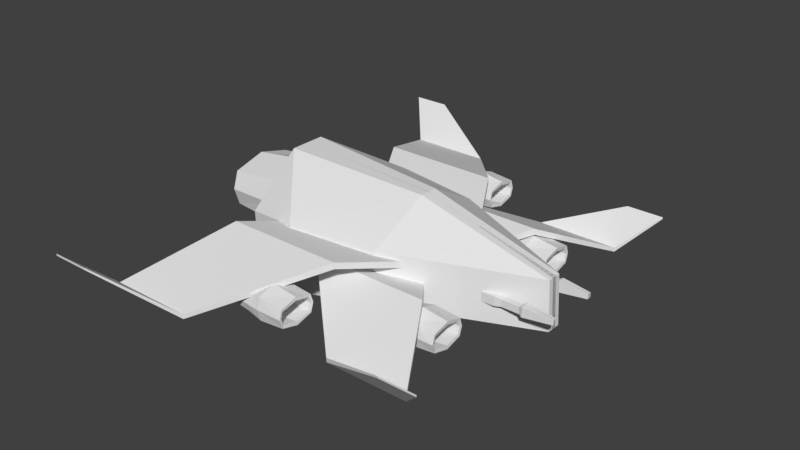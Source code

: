 # Source: ship.3.blend  (saved by Blender 2.79.0; exported with 4.5.12 LTS)
import bpy
from mathutils import Matrix  # noqa: F401  (used for matrix-valued properties, if any)

bpy.ops.wm.read_factory_settings(use_empty=True)
scene = bpy.context.scene
scene.name = 'Scene'

# ---- collections
col_collection_3 = bpy.data.collections.new('Collection 3'); scene.collection.children.link(col_collection_3)

# ---- world
world_world = bpy.data.worlds.new('World'); scene.world = world_world
world_world.color = (0.05088, 0.05088, 0.05088)
world_world.use_sun_shadow = False
world_world.sun_shadow_jitter_overblur = 0.0
world_world.cycles.sampling_method = 'MANUAL'

# ---- meshes
me_cube_019 = bpy.data.meshes.new('Cube.019')
me_cube_019.from_pydata([(-2.236, 1.584, -0.7062), (-2.236, 1.584, -0.01426), (0.09956, 1.584, -0.7062), (0.09956, 1.584, -0.01426), (-2.117, 0.0, -0.6274), (-2.117, 0.0, 0.6274), (2.272, -0.054, -0.8205), (2.272, -0.054, -0.1632), (-2.117, 0.4269, 0.6274), (2.272, 0.1696, -0.8205), (-2.117, 0.4269, -0.6274), (2.272, 0.1696, -0.1632), (-1.299, 1.876, -0.8341), (-1.299, 1.876, 0.06751), (0.1932, 0.00276, 0.4287), (0.1932, -0.2363, -0.8975), (0.1932, 0.2149, -0.8975), (0.1932, 0.2149, 0.4287)], [], [(10, 8, 1, 0), (12, 13, 3, 2), (17, 8, 5, 14), (16, 9, 6, 15), (9, 11, 7, 6), (2, 3, 11, 9), (12, 2, 9, 16), (13, 1, 8, 17), (4, 5, 8, 10), (3, 13, 17, 11), (0, 12, 16, 10), (10, 16, 15, 4), (11, 17, 14, 7), (0, 1, 13, 12)])
_uv = me_cube_019.uv_layers.new(name='UVMap')
_uv.uv.foreach_set('vector', [1.323, 0.0838, 0.9842, 0.1058, 1.142, -0.3164, 1.329, -0.3286, 0.9842, 1.018, 0.7406, 1.018, 0.7627, 0.5119, 0.9497, 0.5119, 0.09492, 0.5513, 0.1013, -0.2728, 0.2143, -0.2562, 0.2143, 0.5688, 0.6194, 0.4127, 0.5732, -0.3204, 0.6333, -0.3286, 0.7406, 0.3963, 1.045, 0.2567, 1.045, 0.4896, 0.9842, 0.4896, 0.9842, 0.2567, 0.9497, 0.5119, 0.7627, 0.5119, 0.803, -0.3286, 0.9806, -0.3286, 0.2143, 0.9998, 0.2534, 0.4979, 0.5732, -0.3204, 0.6194, 0.4127, -0.3286, -0.0172, -0.2338, -0.3286, 0.1013, -0.2728, 0.09492, 0.5513, 1.329, 0.2347, 0.9899, 0.2567, 0.9842, 0.1058, 1.323, 0.0838, -0.2871, 0.4863, -0.3286, -0.0172, 0.09492, 0.5513, 0.03024, 1.307, 0.3186, 1.32, 0.2143, 0.9998, 0.6194, 0.4127, 0.6259, 1.238, 0.6259, 1.238, 0.6194, 0.4127, 0.7406, 0.3963, 0.7406, 1.222, 0.03024, 1.307, 0.09492, 0.5513, 0.2143, 0.5688, 0.08943, 1.315, 0.9497, 1.329, 0.7627, 1.329, 0.7406, 1.018, 0.9842, 1.018])
me_cube_019.use_remesh_preserve_volume = False
me_cube_019.use_remesh_preserve_attributes = False
me_cube_019.use_mirror_vertex_groups = False
me_cube_019.update()
me_cube_018 = bpy.data.meshes.new('Cube.018')
me_cube_018.from_pydata([(-1.847, 1.429, 0.3314), (-1.847, 1.429, 0.4645), (0.4472, 1.429, 0.3314), (0.4472, 1.429, 0.4645), (-0.938, 0.3417, -0.0259), (-0.938, 0.3417, 0.1072), (1.356, 0.3417, -0.0259), (1.356, 0.3417, 0.1072), (-2.69, 2.717, -0.2912), (-2.69, 2.717, -0.3842), (-1.087, 2.717, -0.3842), (-1.087, 2.717, -0.2912), (-3.315, 3.197, 0.3997), (-3.315, 3.197, 0.358), (-2.596, 3.197, 0.358), (-2.596, 3.197, 0.3997), (1.847, 1.078, -0.1054), (1.847, 1.078, 0.02766), (-0.4472, 1.078, -0.1054), (-0.4472, 1.078, 0.02766), (0.938, 0.2577, -0.4627), (0.938, 0.2577, -0.3296), (-1.356, 0.2577, -0.4627), (-1.356, 0.2577, -0.3296), (2.69, 2.049, -0.728), (2.69, 2.049, -0.821), (1.087, 2.049, -0.821), (1.087, 2.049, -0.728), (3.315, 2.411, -0.03704), (3.315, 2.411, -0.07878), (2.596, 2.411, -0.07878), (2.596, 2.411, -0.03704), (-1.847, -1.429, 0.3314), (-1.847, -1.429, 0.4645), (0.4472, -1.429, 0.3314), (0.4472, -1.429, 0.4645), (-0.938, -0.3417, -0.0259), (-0.938, -0.3417, 0.1072), (1.356, -0.3417, -0.0259), (1.356, -0.3417, 0.1072), (-2.69, -2.717, -0.2912), (-2.69, -2.717, -0.3842), (-1.087, -2.717, -0.3842), (-1.087, -2.717, -0.2912), (-3.315, -3.197, 0.3997), (-3.315, -3.197, 0.358), (-2.596, -3.197, 0.358), (-2.596, -3.197, 0.3997), (1.847, -1.078, -0.1054), (1.847, -1.078, 0.02766), (-0.4472, -1.078, -0.1054), (-0.4472, -1.078, 0.02766), (0.938, -0.2577, -0.4627), (0.938, -0.2577, -0.3296), (-1.356, -0.2577, -0.4627), (-1.356, -0.2577, -0.3296), (2.69, -2.049, -0.728), (2.69, -2.049, -0.821), (1.087, -2.049, -0.821), (1.087, -2.049, -0.728), (3.315, -2.411, -0.03704), (3.315, -2.411, -0.07878), (2.596, -2.411, -0.07878), (2.596, -2.411, -0.03704)], [], [(4, 5, 1, 0), (1, 3, 11, 8), (3, 1, 5, 7), (0, 2, 6, 4), (2, 3, 7, 6), (8, 11, 15, 12), (0, 1, 8, 9), (3, 2, 10, 11), (2, 0, 9, 10), (13, 12, 15, 14), (9, 8, 12, 13), (11, 10, 14, 15), (10, 9, 13, 14), (20, 16, 17, 21), (17, 24, 27, 19), (19, 23, 21, 17), (16, 20, 22, 18), (18, 22, 23, 19), (24, 28, 31, 27), (16, 25, 24, 17), (19, 27, 26, 18), (18, 26, 25, 16), (29, 30, 31, 28), (25, 29, 28, 24), (27, 31, 30, 26), (26, 30, 29, 25), (36, 32, 33, 37), (33, 40, 43, 35), (35, 39, 37, 33), (32, 36, 38, 34), (34, 38, 39, 35), (40, 44, 47, 43), (32, 41, 40, 33), (35, 43, 42, 34), (34, 42, 41, 32), (45, 46, 47, 44), (41, 45, 44, 40), (43, 47, 46, 42), (42, 46, 45, 41), (52, 53, 49, 48), (49, 51, 59, 56), (51, 49, 53, 55), (48, 50, 54, 52), (50, 51, 55, 54), (56, 59, 63, 60), (48, 49, 56, 57), (51, 50, 58, 59), (50, 48, 57, 58), (61, 60, 63, 62), (57, 56, 60, 61), (59, 58, 62, 63), (58, 57, 61, 62)])
_uv = me_cube_018.uv_layers.new(name='UVMap')
_uv.uv.foreach_set('vector', [0.09945, 0.3611, 0.1378, 0.374, 0.3583, 0.8236, 0.32, 0.8107, 0.611, 0.4155, 0.611, -0.4887, 1.16, 0.1159, 1.16, 0.7481, 0.611, -0.03909, 0.3583, 0.8236, 0.1378, 0.374, 0.3905, -0.4887, -0.4887, 0.1495, 0.08312, 0.8144, 0.09945, 1.285, -0.4723, 0.6204, 1.277, -0.1109, 1.23, -0.1069, 1.442, -0.4846, 1.489, -0.4887, 0.3054, 1.154, 0.4821, 0.5512, 0.611, 1.218, 0.5318, 1.489, 0.32, 0.8107, 0.3583, 0.8236, 0.3054, 1.154, 0.2786, 1.145, 1.23, -0.1069, 1.277, -0.1109, 1.441, 0.4814, 1.408, 0.4842, 0.08312, 0.8144, -0.4887, 0.1495, -0.3003, -0.4887, 0.09945, -0.02375, 1.196, 1.384, 1.182, 1.385, 1.16, 1.103, 1.175, 1.101, 0.2786, 1.145, 0.3054, 1.154, 0.5318, 1.489, 0.5197, 1.485, 1.408, 0.4842, 1.441, 0.4814, 1.175, 1.101, 1.16, 1.103, 1.441, 0.4814, 1.489, 1.111, 1.196, 1.384, 1.175, 1.101, 0.09945, 0.3611, 0.32, 0.8107, 0.3583, 0.8236, 0.1378, 0.374, 0.611, 0.4155, 1.16, 0.7481, 1.16, 0.1159, 0.611, -0.4887, 0.611, -0.03909, 0.3905, -0.4887, 0.1378, 0.374, 0.3583, 0.8236, -0.4887, 0.1495, -0.4723, 0.6204, 0.09945, 1.285, 0.08312, 0.8144, 1.277, -0.1109, 1.489, -0.4887, 1.442, -0.4846, 1.23, -0.1069, 0.3054, 1.154, 0.5318, 1.489, 0.611, 1.218, 0.4821, 0.5512, 0.32, 0.8107, 0.2786, 1.145, 0.3054, 1.154, 0.3583, 0.8236, 1.23, -0.1069, 1.408, 0.4842, 1.441, 0.4814, 1.277, -0.1109, 0.08312, 0.8144, 0.09945, -0.02375, -0.3003, -0.4887, -0.4887, 0.1495, 1.196, 1.384, 1.175, 1.101, 1.16, 1.103, 1.182, 1.385, 0.2786, 1.145, 0.5197, 1.485, 0.5318, 1.489, 0.3054, 1.154, 1.408, 0.4842, 1.16, 1.103, 1.175, 1.101, 1.441, 0.4814, 1.441, 0.4814, 1.175, 1.101, 1.196, 1.384, 1.489, 1.111, 0.09945, 0.3611, 0.32, 0.8107, 0.3583, 0.8236, 0.1378, 0.374, 0.611, 0.4155, 1.16, 0.7481, 1.16, 0.1159, 0.611, -0.4887, 0.611, -0.03909, 0.3905, -0.4887, 0.1378, 0.374, 0.3583, 0.8236, -0.4887, 0.1495, -0.4723, 0.6204, 0.09945, 1.285, 0.08312, 0.8144, 1.277, -0.1109, 1.489, -0.4887, 1.442, -0.4846, 1.23, -0.1069, 0.3054, 1.154, 0.5318, 1.489, 0.611, 1.218, 0.4821, 0.5512, 0.32, 0.8107, 0.2786, 1.145, 0.3054, 1.154, 0.3583, 0.8236, 1.23, -0.1069, 1.408, 0.4842, 1.441, 0.4814, 1.277, -0.1109, 0.08312, 0.8144, 0.09945, -0.02375, -0.3003, -0.4887, -0.4887, 0.1495, 1.196, 1.384, 1.175, 1.101, 1.16, 1.103, 1.182, 1.385, 0.2786, 1.145, 0.5197, 1.485, 0.5318, 1.489, 0.3054, 1.154, 1.408, 0.4842, 1.16, 1.103, 1.175, 1.101, 1.441, 0.4814, 1.441, 0.4814, 1.175, 1.101, 1.196, 1.384, 1.489, 1.111, 0.09945, 0.3611, 0.1378, 0.374, 0.3583, 0.8236, 0.32, 0.8107, 0.611, 0.4155, 0.611, -0.4887, 1.16, 0.1159, 1.16, 0.7481, 0.611, -0.03909, 0.3583, 0.8236, 0.1378, 0.374, 0.3905, -0.4887, -0.4887, 0.1495, 0.08312, 0.8144, 0.09945, 1.285, -0.4723, 0.6204, 1.277, -0.1109, 1.23, -0.1069, 1.442, -0.4846, 1.489, -0.4887, 0.3054, 1.154, 0.4821, 0.5512, 0.611, 1.218, 0.5318, 1.489, 0.32, 0.8107, 0.3583, 0.8236, 0.3054, 1.154, 0.2786, 1.145, 1.23, -0.1069, 1.277, -0.1109, 1.441, 0.4814, 1.408, 0.4842, 0.08312, 0.8144, -0.4887, 0.1495, -0.3003, -0.4887, 0.09945, -0.02375, 1.196, 1.384, 1.182, 1.385, 1.16, 1.103, 1.175, 1.101, 0.2786, 1.145, 0.3054, 1.154, 0.5318, 1.489, 0.5197, 1.485, 1.408, 0.4842, 1.441, 0.4814, 1.175, 1.101, 1.16, 1.103, 1.441, 0.4814, 1.489, 1.111, 1.196, 1.384, 1.175, 1.101])
me_cube_018.use_remesh_preserve_volume = False
me_cube_018.use_remesh_preserve_attributes = False
me_cube_018.use_mirror_vertex_groups = False
me_cube_018.update()
me_cube_017 = bpy.data.meshes.new('Cube.017')
me_cube_017.from_pydata([(-3.09, 8.3, 1.417), (-3.09, 8.3, 2.672), (1.145, 7.569, 1.733), (1.145, 7.569, 2.357), (1.145, 6.928, 1.733), (1.145, 6.928, 2.357), (0.1426, 8.3, 1.417), (-0.8242, 8.3, 1.43), (-1.432, 8.3, 1.43), (-2.398, 8.3, 1.417), (-2.398, 8.3, 2.672), (-1.432, 8.3, 2.659), (-0.8242, 8.3, 2.659), (0.1426, 8.3, 2.672), (0.03036, 7.941, 1.583), (-0.5922, 7.941, 1.583), (-0.5922, 7.941, 2.506), (0.03036, 7.941, 2.506), (-0.5922, 6.994, 2.506), (0.03036, 6.994, 2.506), (0.03036, 6.994, 1.583), (-0.5922, 6.994, 1.583), (-1.68, 7.843, 1.607), (-2.27, 7.843, 1.607), (-2.27, 7.843, 2.482), (-1.68, 7.843, 2.482), (-2.27, 6.944, 2.482), (-1.68, 6.944, 2.482), (-1.68, 6.944, 1.607), (-2.27, 6.944, 1.607), (-3.09, 5.723, 1.417), (-3.09, 5.723, 2.672), (1.145, 6.454, 1.733), (1.145, 6.454, 2.357), (-3.09, 7.011, 1.417), (-3.09, 7.011, 2.672), (1.145, 7.095, 1.733), (1.145, 7.095, 2.357), (0.1426, 5.723, 1.417), (-0.8242, 5.723, 1.43), (-1.432, 5.723, 1.43), (-2.398, 5.723, 1.417), (-2.398, 5.723, 2.672), (-1.432, 5.723, 2.659), (-0.8242, 5.723, 2.659), (0.1426, 5.723, 2.672), (-2.398, 7.011, 2.672), (-1.432, 7.011, 2.659), (-0.8242, 7.011, 2.659), (0.1426, 7.011, 2.672), (0.1426, 7.011, 1.417), (-0.8242, 7.011, 1.43), (-1.432, 7.011, 1.43), (-2.398, 7.011, 1.417), (0.03036, 6.082, 1.583), (-0.5922, 6.082, 1.583), (-0.5922, 6.082, 2.506), (0.03036, 6.082, 2.506), (-0.5922, 7.028, 2.506), (0.03036, 7.028, 2.506), (0.03036, 7.028, 1.583), (-0.5922, 7.028, 1.583), (-1.68, 6.18, 1.607), (-2.27, 6.18, 1.607), (-2.27, 6.18, 2.482), (-1.68, 6.18, 2.482), (-2.27, 7.079, 2.482), (-1.68, 7.079, 2.482), (-1.68, 7.079, 1.607), (-2.27, 7.079, 1.607)], [], [(34, 35, 1, 0), (6, 13, 3, 2), (10, 1, 35, 46), (6, 2, 4, 50), (2, 3, 5, 4), (0, 9, 53, 34), (47, 11, 25, 27), (8, 7, 51, 52), (3, 13, 49, 5), (12, 11, 47, 48), (9, 10, 24, 23), (0, 1, 10, 9), (8, 11, 12, 7), (7, 12, 16, 15), (15, 14, 20, 21), (17, 16, 18, 19), (15, 16, 17, 14), (49, 13, 17, 19), (51, 7, 15, 21), (13, 6, 14, 17), (12, 48, 18, 16), (6, 50, 20, 14), (23, 22, 28, 29), (25, 24, 26, 27), (23, 24, 25, 22), (53, 9, 23, 29), (11, 8, 22, 25), (10, 46, 26, 24), (8, 52, 28, 22), (34, 30, 31, 35), (38, 32, 33, 45), (42, 46, 35, 31), (38, 50, 36, 32), (32, 36, 37, 33), (30, 34, 53, 41), (47, 67, 65, 43), (40, 52, 51, 39), (33, 37, 49, 45), (44, 48, 47, 43), (41, 63, 64, 42), (30, 41, 42, 31), (40, 39, 44, 43), (39, 55, 56, 44), (55, 61, 60, 54), (57, 59, 58, 56), (55, 54, 57, 56), (49, 59, 57, 45), (51, 61, 55, 39), (45, 57, 54, 38), (44, 56, 58, 48), (38, 54, 60, 50), (63, 69, 68, 62), (65, 67, 66, 64), (63, 62, 65, 64), (53, 69, 63, 41), (43, 65, 62, 40), (42, 64, 66, 46), (40, 62, 68, 52)])
_uv = me_cube_017.uv_layers.new(name='UVMap')
_uv.uv.foreach_set('vector', [0.1858, 0.5654, 7.059e-08, 0.5654, 0.0, 0.377, 0.1858, 0.377, 0.2993, 0.7539, 0.2993, 0.9375, 0.1509, 0.8914, 0.1509, 0.8, 0.2879, 0.7539, 0.1858, 0.7539, 0.1858, 0.5654, 0.2879, 0.5654, 0.9126, 0.7782, 0.7616, 0.6713, 0.7616, 0.5776, 0.9126, 0.5897, 0.9893, 1.0, 0.8969, 1.0, 0.8969, 0.9063, 0.9893, 0.9063, 0.3901, 0.7539, 0.2879, 0.7539, 0.2879, 0.5654, 0.3901, 0.5654, 0.462, 0.1885, 0.462, 0.377, 0.427, 0.3101, 0.427, 0.1786, 0.2174, 0.377, 0.1276, 0.377, 0.1276, 0.1885, 0.2174, 0.1885, 0.7616, 0.4838, 0.9126, 0.377, 0.9126, 0.5654, 0.7616, 0.5776, 0.5518, 0.377, 0.462, 0.377, 0.462, 0.1885, 0.5518, 0.1885, 0.5759, 0.5753, 0.3901, 0.5753, 0.4182, 0.5084, 0.5478, 0.5084, 0.3901, 0.9498, 0.3901, 0.7662, 0.4925, 0.7662, 0.4925, 0.9498, 0.2993, 0.9338, 0.2993, 0.7539, 0.3892, 0.7539, 0.3892, 0.9338, 0.7029, 0.9558, 0.7029, 0.7759, 0.7559, 0.7984, 0.7559, 0.9333, 0.09199, 0.3245, 0.0, 0.3245, 9.044e-08, 0.186, 0.09199, 0.186, 0.6794, 0.3245, 0.5874, 0.3245, 0.5874, 0.186, 0.6794, 0.186, 0.6107, 0.9108, 0.6107, 0.7759, 0.7029, 0.7759, 0.7029, 0.9108, 0.3901, 0.7637, 0.3901, 0.5753, 0.4147, 0.6277, 0.4147, 0.7662, 0.1276, 0.1885, 0.1276, 0.377, 0.09199, 0.3245, 0.09199, 0.186, 0.3901, 0.5753, 0.5759, 0.5753, 0.5513, 0.6277, 0.4147, 0.6277, 0.5518, 0.377, 0.5518, 0.1885, 0.5874, 0.186, 0.5874, 0.3245, 0.5759, 0.5753, 0.5759, 0.7637, 0.5513, 0.7662, 0.5513, 0.6277, 0.3397, 0.3101, 0.2524, 0.3101, 0.2524, 0.1786, 0.3397, 0.1786, 0.427, 0.3101, 0.3397, 0.3101, 0.3397, 0.1786, 0.427, 0.1786, 0.8969, 0.9063, 0.8969, 0.7782, 0.9844, 0.7782, 0.9844, 0.9063, 0.5759, 0.3868, 0.5759, 0.5753, 0.5478, 0.5084, 0.5478, 0.377, 0.7616, 0.9581, 0.7616, 0.7782, 0.8293, 0.8042, 0.8293, 0.9322, 0.3901, 0.5753, 0.3901, 0.3868, 0.4182, 0.377, 0.4182, 0.5084, 0.2174, 0.377, 0.2174, 0.1885, 0.2524, 0.1786, 0.2524, 0.3101, 0.1858, 0.5654, 0.1858, 0.7539, 7.059e-08, 0.7539, 7.059e-08, 0.5654, 0.8278, 0.3746, 0.6794, 0.3284, 0.6794, 0.2371, 0.8278, 0.191, 0.2879, 0.377, 0.2879, 0.5654, 0.1858, 0.5654, 0.1858, 0.377, 0.7616, 0.5753, 0.7616, 0.7637, 0.6107, 0.7759, 0.6107, 0.6821, 0.5849, 0.9012, 0.5849, 0.9949, 0.4925, 0.9949, 0.4925, 0.9012, 0.3901, 0.377, 0.3901, 0.5654, 0.2879, 0.5654, 0.2879, 0.377, 0.462, 0.1885, 0.427, 0.1983, 0.427, 0.06687, 0.462, 0.0, 0.2174, 0.0, 0.2174, 0.1885, 0.1276, 0.1885, 0.1276, 0.0, 0.0, 0.8476, 1.765e-08, 0.7539, 0.1509, 0.7661, 0.1509, 0.9545, 0.5518, 6.976e-08, 0.5518, 0.1885, 0.462, 0.1885, 0.462, 0.0, 0.7616, 0.377, 0.7335, 0.4438, 0.604, 0.4438, 0.5759, 0.377, 0.9302, 0.3746, 0.8278, 0.3746, 0.8278, 0.191, 0.9302, 0.191, 0.9551, 0.1799, 0.8652, 0.1799, 0.8652, 0.0, 0.9551, 0.0, 0.9126, 0.5983, 0.9656, 0.6208, 0.9656, 0.7557, 0.9126, 0.7782, 0.09199, 0.05243, 0.09199, 0.191, 7.059e-08, 0.191, 1.235e-07, 0.05243, 0.6794, 0.05243, 0.6794, 0.191, 0.5874, 0.191, 0.5874, 0.05243, 0.5847, 0.9012, 0.4925, 0.9012, 0.4925, 0.7662, 0.5847, 0.7662, 0.8652, 0.1885, 0.8406, 0.191, 0.8406, 0.05243, 0.8652, 0.0, 0.1276, 0.1885, 0.09199, 0.191, 0.09199, 0.05243, 0.1276, 0.0, 0.8652, 0.0, 0.8406, 0.05243, 0.704, 0.05243, 0.6794, 0.0, 0.5518, 6.976e-08, 0.5874, 0.05243, 0.5874, 0.191, 0.5518, 0.1885, 0.6794, 0.0, 0.704, 0.05243, 0.704, 0.191, 0.6794, 0.1885, 0.3397, 0.06687, 0.3397, 0.1983, 0.2524, 0.1983, 0.2524, 0.06687, 0.427, 0.06687, 0.427, 0.1983, 0.3397, 0.1983, 0.3397, 0.06687, 1.0, 0.505, 0.9126, 0.505, 0.9126, 0.377, 1.0, 0.377, 0.7616, 0.5654, 0.7335, 0.5753, 0.7335, 0.4438, 0.7616, 0.377, 0.8969, 0.9581, 0.8293, 0.9322, 0.8293, 0.8042, 0.8969, 0.7782, 0.5759, 0.377, 0.604, 0.4438, 0.604, 0.5753, 0.5759, 0.5654, 0.2174, 0.0, 0.2524, 0.06687, 0.2524, 0.1983, 0.2174, 0.1885])
me_cube_017.use_remesh_preserve_volume = False
me_cube_017.use_remesh_preserve_attributes = False
me_cube_017.use_mirror_vertex_groups = False
me_cube_017.update()
me_cube_016 = bpy.data.meshes.new('Cube.016')
me_cube_016.from_pydata([(-1.979, 1.176, -0.2727), (-1.979, 1.176, 0.2727), (1.786, 0.8342, -0.2239), (1.786, 0.8342, 0.2239), (-2.003, 4.172e-07, -0.5783), (-2.003, 4.172e-07, 0.5783), (1.761, 0.002726, -0.4451), (1.761, 0.002726, 0.4451), (-1.983, 1.333, 1.638e-09), (1.786, 0.9544, 3.422e-10), (1.761, 1.082, 3.307e-10), (1.761, 0.9232, -0.2956), (1.761, 0.9232, 0.2956), (1.786, -0.03767, -0.3462), (1.786, -0.03767, 0.3462), (0.7296, -0.05712, 0.4381), (0.7296, -0.05712, -0.4381), (0.7296, 1.198, 4.331e-10), (0.7296, 1.046, -0.2834), (0.7296, 1.046, 0.2834), (0.1273, 1.159, -0.3639), (-0.6976, 1.288, -0.489), (-0.6976, 1.288, 0.489), (0.1273, 1.159, 0.3639), (-0.6976, 2.98e-07, 0.7361), (0.1273, -0.006006, 0.5479), (0.1273, -0.006006, -0.5479), (-0.6976, 2.98e-07, -0.7361), (-0.6976, 1.51, 4.589e-10), (0.1273, 1.359, 4.185e-10), (-2.003, 1.288, 0.3841), (-1.989, -0.006831, 0.4246), (-2.003, 1.51, 1.638e-09), (-2.003, 1.288, -0.3841), (-1.989, -0.006831, -0.4246), (-1.003, -0.01907, 0.5405), (-0.9915, 1.164, 0.3472), (-0.9961, 1.321, 4.211e-10), (-0.9915, 1.164, -0.3472), (-1.003, -0.01907, -0.5405)], [], [(29, 23, 12, 10), (22, 30, 5, 24), (20, 11, 6, 26), (20, 29, 10, 11), (9, 2, 11, 10), (2, 13, 6, 11), (14, 3, 12, 7), (3, 9, 10, 12), (33, 32, 28, 21), (18, 17, 19, 15, 16), (9, 3, 19, 17), (13, 2, 18, 16), (3, 14, 15, 19), (2, 9, 17, 18), (21, 28, 29, 20), (33, 21, 27, 4), (21, 20, 26, 27), (12, 23, 25, 7), (23, 22, 24, 25), (32, 30, 22, 28), (28, 22, 23, 29), (1, 31, 5, 30), (0, 8, 32, 33), (34, 0, 33, 4), (1, 8, 37, 36), (8, 1, 30, 32), (35, 36, 37, 38, 39), (8, 0, 38, 37), (0, 34, 39, 38), (31, 1, 36, 35)])
_uv = me_cube_016.uv_layers.new(name='UVMap')
_uv.uv.foreach_set('vector', [0.2738, 0.3252, 0.2313, 0.3275, 0.1868, 0.001873, 0.2205, 0.0, 0.255, 0.4925, 0.255, 0.7513, 0.000392, 0.7513, 0.0, 0.4929, 0.3743, 0.3275, 0.4188, 0.001873, 0.6007, 0.001947, 0.6045, 0.3275, 0.3743, 0.3275, 0.3318, 0.3252, 0.3851, 0.0, 0.4188, 0.001873, 0.9054, 0.3273, 0.8614, 0.3511, 0.8473, 0.333, 0.9054, 0.3016, 0.8614, 0.3511, 0.8374, 0.5238, 0.818, 0.5153, 0.8473, 0.333, 0.9735, 0.5238, 0.9495, 0.3511, 0.9635, 0.333, 0.9929, 0.5153, 0.9495, 0.3511, 0.9054, 0.3273, 0.9054, 0.3016, 0.9635, 0.333, 0.3506, 0.7513, 0.3037, 0.7489, 0.3028, 0.4894, 0.3505, 0.4925, 0.4468, 0.7815, 0.5025, 0.7513, 0.5582, 0.7815, 0.5886, 1.0, 0.4164, 1.0, 0.2095, 0.9458, 0.2082, 0.9238, 0.4148, 0.9693, 0.4164, 0.9971, 0.001266, 0.997, 0.0, 0.8247, 0.2066, 0.7792, 0.2082, 0.9971, 0.2082, 0.9238, 0.2095, 0.7515, 0.4164, 0.7513, 0.4148, 0.9693, 0.0, 0.8247, 0.001266, 0.8027, 0.2082, 0.7513, 0.2066, 0.7792, 0.3505, 0.4925, 0.3028, 0.4894, 0.3318, 0.3252, 0.3743, 0.3275, 0.3506, 0.7513, 0.3505, 0.4925, 0.6056, 0.4929, 0.6052, 0.7513, 0.3505, 0.4925, 0.3743, 0.3275, 0.6045, 0.3275, 0.6056, 0.4929, 0.1868, 0.001873, 0.2313, 0.3275, 0.001027, 0.3275, 0.004811, 0.001947, 0.2313, 0.3275, 0.255, 0.4925, 0.0, 0.4929, 0.001027, 0.3275, 0.3018, 0.7489, 0.255, 0.7513, 0.255, 0.4925, 0.3028, 0.4894, 0.3028, 0.4894, 0.255, 0.4925, 0.2313, 0.3275, 0.2738, 0.3252, 0.7728, 0.2349, 0.8026, 0.0, 0.8328, 0.00151, 0.7947, 0.2574, 0.6656, 0.2349, 0.7192, 0.2662, 0.7192, 0.3016, 0.6437, 0.2574, 0.6357, 1.482e-09, 0.6656, 0.2349, 0.6437, 0.2574, 0.6056, 0.00151, 0.8055, 0.5966, 0.8028, 0.5677, 0.9966, 0.5696, 1.0, 0.5978, 0.7192, 0.2662, 0.7728, 0.2349, 0.7947, 0.2574, 0.7192, 0.3016, 0.6056, 0.5677, 0.6436, 0.3328, 0.7118, 0.3016, 0.78, 0.3328, 0.818, 0.5677, 0.6056, 0.8313, 0.6082, 0.8025, 0.8028, 0.8012, 0.7994, 0.8295, 0.6082, 0.8025, 0.6085, 0.5686, 0.8028, 0.5677, 0.8028, 0.8012, 0.8057, 0.8305, 0.8055, 0.5966, 1.0, 0.5978, 1.0, 0.8313])
me_cube_016.use_remesh_preserve_volume = False
me_cube_016.use_remesh_preserve_attributes = False
me_cube_016.use_mirror_vertex_groups = False
me_cube_016.update()
me_cube_015 = bpy.data.meshes.new('Cube.015')
me_cube_015.from_pydata([(-1.979, 1.176, -0.2727), (-1.979, 1.176, 0.2727), (1.786, 0.8342, -0.2239), (1.786, 0.8342, 0.2239), (-2.003, 4.172e-07, -0.5783), (-2.003, 4.172e-07, 0.5783), (1.761, 0.002726, -0.4451), (1.761, 0.002726, 0.4451), (-1.983, 1.333, 1.638e-09), (1.786, 0.9544, 3.422e-10), (1.761, 1.082, 3.307e-10), (1.761, 0.9232, -0.2956), (1.761, 0.9232, 0.2956), (1.786, -0.03767, -0.3462), (1.786, -0.03767, 0.3462), (0.7296, -0.05712, 0.4381), (0.7296, -0.05712, -0.4381), (0.7296, 1.198, 4.331e-10), (0.7296, 1.046, -0.2834), (0.7296, 1.046, 0.2834), (0.1273, 1.159, -0.3639), (-0.6976, 1.288, -0.489), (-0.6976, 1.288, 0.489), (0.1273, 1.159, 0.3639), (-0.6976, 2.98e-07, 0.7361), (0.1273, -0.006006, 0.5479), (0.1273, -0.006006, -0.5479), (-0.6976, 2.98e-07, -0.7361), (-0.6976, 1.51, 4.589e-10), (0.1273, 1.359, 4.185e-10), (-2.003, 1.288, 0.3841), (-1.989, -0.006831, 0.4246), (-2.003, 1.51, 1.638e-09), (-2.003, 1.288, -0.3841), (-1.989, -0.006831, -0.4246), (-1.003, -0.01907, 0.5405), (-0.9915, 1.164, 0.3472), (-0.9961, 1.321, 4.211e-10), (-0.9915, 1.164, -0.3472), (-1.003, -0.01907, -0.5405)], [], [(29, 23, 12, 10), (22, 30, 5, 24), (20, 11, 6, 26), (20, 29, 10, 11), (9, 2, 11, 10), (2, 13, 6, 11), (14, 3, 12, 7), (3, 9, 10, 12), (33, 32, 28, 21), (18, 17, 19, 15, 16), (9, 3, 19, 17), (13, 2, 18, 16), (3, 14, 15, 19), (2, 9, 17, 18), (21, 28, 29, 20), (33, 21, 27, 4), (21, 20, 26, 27), (12, 23, 25, 7), (23, 22, 24, 25), (32, 30, 22, 28), (28, 22, 23, 29), (1, 31, 5, 30), (0, 8, 32, 33), (34, 0, 33, 4), (1, 8, 37, 36), (8, 1, 30, 32), (35, 36, 37, 38, 39), (8, 0, 38, 37), (0, 34, 39, 38), (31, 1, 36, 35)])
_uv = me_cube_015.uv_layers.new(name='UVMap')
_uv.uv.foreach_set('vector', [0.2738, 0.3252, 0.2313, 0.3275, 0.1868, 0.001873, 0.2205, 0.0, 0.255, 0.4925, 0.255, 0.7513, 0.000392, 0.7513, 0.0, 0.4929, 0.3743, 0.3275, 0.4188, 0.001873, 0.6007, 0.001947, 0.6045, 0.3275, 0.3743, 0.3275, 0.3318, 0.3252, 0.3851, 0.0, 0.4188, 0.001873, 0.9054, 0.3273, 0.8614, 0.3511, 0.8473, 0.333, 0.9054, 0.3016, 0.8614, 0.3511, 0.8374, 0.5238, 0.818, 0.5153, 0.8473, 0.333, 0.9735, 0.5238, 0.9495, 0.3511, 0.9635, 0.333, 0.9929, 0.5153, 0.9495, 0.3511, 0.9054, 0.3273, 0.9054, 0.3016, 0.9635, 0.333, 0.3506, 0.7513, 0.3037, 0.7489, 0.3028, 0.4894, 0.3505, 0.4925, 0.4468, 0.7815, 0.5025, 0.7513, 0.5582, 0.7815, 0.5886, 1.0, 0.4164, 1.0, 0.2095, 0.9458, 0.2082, 0.9238, 0.4148, 0.9693, 0.4164, 0.9971, 0.001266, 0.997, 0.0, 0.8247, 0.2066, 0.7792, 0.2082, 0.9971, 0.2082, 0.9238, 0.2095, 0.7515, 0.4164, 0.7513, 0.4148, 0.9693, 0.0, 0.8247, 0.001266, 0.8027, 0.2082, 0.7513, 0.2066, 0.7792, 0.3505, 0.4925, 0.3028, 0.4894, 0.3318, 0.3252, 0.3743, 0.3275, 0.3506, 0.7513, 0.3505, 0.4925, 0.6056, 0.4929, 0.6052, 0.7513, 0.3505, 0.4925, 0.3743, 0.3275, 0.6045, 0.3275, 0.6056, 0.4929, 0.1868, 0.001873, 0.2313, 0.3275, 0.001027, 0.3275, 0.004811, 0.001947, 0.2313, 0.3275, 0.255, 0.4925, 0.0, 0.4929, 0.001027, 0.3275, 0.3018, 0.7489, 0.255, 0.7513, 0.255, 0.4925, 0.3028, 0.4894, 0.3028, 0.4894, 0.255, 0.4925, 0.2313, 0.3275, 0.2738, 0.3252, 0.7728, 0.2349, 0.8026, 0.0, 0.8328, 0.00151, 0.7947, 0.2574, 0.6656, 0.2349, 0.7192, 0.2662, 0.7192, 0.3016, 0.6437, 0.2574, 0.6357, 1.482e-09, 0.6656, 0.2349, 0.6437, 0.2574, 0.6056, 0.00151, 0.8055, 0.5966, 0.8028, 0.5677, 0.9966, 0.5696, 1.0, 0.5978, 0.7192, 0.2662, 0.7728, 0.2349, 0.7947, 0.2574, 0.7192, 0.3016, 0.6056, 0.5677, 0.6436, 0.3328, 0.7118, 0.3016, 0.78, 0.3328, 0.818, 0.5677, 0.6056, 0.8313, 0.6082, 0.8025, 0.8028, 0.8012, 0.7994, 0.8295, 0.6082, 0.8025, 0.6085, 0.5686, 0.8028, 0.5677, 0.8028, 0.8012, 0.8057, 0.8305, 0.8055, 0.5966, 1.0, 0.5978, 1.0, 0.8313])
me_cube_015.use_remesh_preserve_volume = False
me_cube_015.use_remesh_preserve_attributes = False
me_cube_015.use_mirror_vertex_groups = False
me_cube_015.update()
me_cube_014 = bpy.data.meshes.new('Cube.014')
me_cube_014.from_pydata([(-1.979, 1.176, -0.2727), (-1.979, 1.176, 0.2727), (1.786, 0.8342, -0.2239), (1.786, 0.8342, 0.2239), (-2.003, 4.172e-07, -0.5783), (-2.003, 4.172e-07, 0.5783), (1.761, 0.002726, -0.4451), (1.761, 0.002726, 0.4451), (-1.983, 1.333, 1.638e-09), (1.786, 0.9544, 3.422e-10), (1.761, 1.082, 3.307e-10), (1.761, 0.9232, -0.2956), (1.761, 0.9232, 0.2956), (1.786, -0.03767, -0.3462), (1.786, -0.03767, 0.3462), (0.7296, -0.05712, 0.4381), (0.7296, -0.05712, -0.4381), (0.7296, 1.198, 4.331e-10), (0.7296, 1.046, -0.2834), (0.7296, 1.046, 0.2834), (0.1273, 1.159, -0.3639), (-0.6976, 1.288, -0.489), (-0.6976, 1.288, 0.489), (0.1273, 1.159, 0.3639), (-0.6976, 2.98e-07, 0.7361), (0.1273, -0.006006, 0.5479), (0.1273, -0.006006, -0.5479), (-0.6976, 2.98e-07, -0.7361), (-0.6976, 1.51, 4.589e-10), (0.1273, 1.359, 4.185e-10), (-2.003, 1.288, 0.3841), (-1.989, -0.006831, 0.4246), (-2.003, 1.51, 1.638e-09), (-2.003, 1.288, -0.3841), (-1.989, -0.006831, -0.4246), (-1.003, -0.01907, 0.5405), (-0.9915, 1.164, 0.3472), (-0.9961, 1.321, 4.211e-10), (-0.9915, 1.164, -0.3472), (-1.003, -0.01907, -0.5405)], [], [(29, 23, 12, 10), (22, 30, 5, 24), (20, 11, 6, 26), (20, 29, 10, 11), (9, 2, 11, 10), (2, 13, 6, 11), (14, 3, 12, 7), (3, 9, 10, 12), (33, 32, 28, 21), (18, 17, 19, 15, 16), (9, 3, 19, 17), (13, 2, 18, 16), (3, 14, 15, 19), (2, 9, 17, 18), (21, 28, 29, 20), (33, 21, 27, 4), (21, 20, 26, 27), (12, 23, 25, 7), (23, 22, 24, 25), (32, 30, 22, 28), (28, 22, 23, 29), (1, 31, 5, 30), (0, 8, 32, 33), (34, 0, 33, 4), (1, 8, 37, 36), (8, 1, 30, 32), (35, 36, 37, 38, 39), (8, 0, 38, 37), (0, 34, 39, 38), (31, 1, 36, 35)])
_uv = me_cube_014.uv_layers.new(name='UVMap')
_uv.uv.foreach_set('vector', [0.2738, 0.3252, 0.2313, 0.3275, 0.1868, 0.001873, 0.2205, 0.0, 0.255, 0.4925, 0.255, 0.7513, 0.000392, 0.7513, 0.0, 0.4929, 0.3743, 0.3275, 0.4188, 0.001873, 0.6007, 0.001947, 0.6045, 0.3275, 0.3743, 0.3275, 0.3318, 0.3252, 0.3851, 0.0, 0.4188, 0.001873, 0.9054, 0.3273, 0.8614, 0.3511, 0.8473, 0.333, 0.9054, 0.3016, 0.8614, 0.3511, 0.8374, 0.5238, 0.818, 0.5153, 0.8473, 0.333, 0.9735, 0.5238, 0.9495, 0.3511, 0.9635, 0.333, 0.9929, 0.5153, 0.9495, 0.3511, 0.9054, 0.3273, 0.9054, 0.3016, 0.9635, 0.333, 0.3506, 0.7513, 0.3037, 0.7489, 0.3028, 0.4894, 0.3505, 0.4925, 0.4468, 0.7815, 0.5025, 0.7513, 0.5582, 0.7815, 0.5886, 1.0, 0.4164, 1.0, 0.2095, 0.9458, 0.2082, 0.9238, 0.4148, 0.9693, 0.4164, 0.9971, 0.001266, 0.997, 0.0, 0.8247, 0.2066, 0.7792, 0.2082, 0.9971, 0.2082, 0.9238, 0.2095, 0.7515, 0.4164, 0.7513, 0.4148, 0.9693, 0.0, 0.8247, 0.001266, 0.8027, 0.2082, 0.7513, 0.2066, 0.7792, 0.3505, 0.4925, 0.3028, 0.4894, 0.3318, 0.3252, 0.3743, 0.3275, 0.3506, 0.7513, 0.3505, 0.4925, 0.6056, 0.4929, 0.6052, 0.7513, 0.3505, 0.4925, 0.3743, 0.3275, 0.6045, 0.3275, 0.6056, 0.4929, 0.1868, 0.001873, 0.2313, 0.3275, 0.001027, 0.3275, 0.004811, 0.001947, 0.2313, 0.3275, 0.255, 0.4925, 0.0, 0.4929, 0.001027, 0.3275, 0.3018, 0.7489, 0.255, 0.7513, 0.255, 0.4925, 0.3028, 0.4894, 0.3028, 0.4894, 0.255, 0.4925, 0.2313, 0.3275, 0.2738, 0.3252, 0.7728, 0.2349, 0.8026, 0.0, 0.8328, 0.00151, 0.7947, 0.2574, 0.6656, 0.2349, 0.7192, 0.2662, 0.7192, 0.3016, 0.6437, 0.2574, 0.6357, 1.482e-09, 0.6656, 0.2349, 0.6437, 0.2574, 0.6056, 0.00151, 0.8055, 0.5966, 0.8028, 0.5677, 0.9966, 0.5696, 1.0, 0.5978, 0.7192, 0.2662, 0.7728, 0.2349, 0.7947, 0.2574, 0.7192, 0.3016, 0.6056, 0.5677, 0.6436, 0.3328, 0.7118, 0.3016, 0.78, 0.3328, 0.818, 0.5677, 0.6056, 0.8313, 0.6082, 0.8025, 0.8028, 0.8012, 0.7994, 0.8295, 0.6082, 0.8025, 0.6085, 0.5686, 0.8028, 0.5677, 0.8028, 0.8012, 0.8057, 0.8305, 0.8055, 0.5966, 1.0, 0.5978, 1.0, 0.8313])
me_cube_014.use_remesh_preserve_volume = False
me_cube_014.use_remesh_preserve_attributes = False
me_cube_014.use_mirror_vertex_groups = False
me_cube_014.update()
me_cube_022 = bpy.data.meshes.new('Cube.022')
me_cube_022.from_pydata([(-1.979, 1.176, -0.2727), (-1.979, 1.176, 0.2727), (1.786, 0.8342, -0.2239), (1.786, 0.8342, 0.2239), (-2.003, 4.172e-07, -0.5783), (-2.003, 4.172e-07, 0.5783), (1.761, 0.002726, -0.4451), (1.761, 0.002726, 0.4451), (-1.983, 1.333, 1.638e-09), (1.786, 0.9544, 3.422e-10), (1.761, 1.082, 3.307e-10), (1.761, 0.9232, -0.2956), (1.761, 0.9232, 0.2956), (1.786, -0.03767, -0.3462), (1.786, -0.03767, 0.3462), (0.7296, -0.05712, 0.4381), (0.7296, -0.05712, -0.4381), (0.7296, 1.198, 4.331e-10), (0.7296, 1.046, -0.2834), (0.7296, 1.046, 0.2834), (0.1273, 1.159, -0.3639), (-0.6976, 1.288, -0.489), (-0.6976, 1.288, 0.489), (0.1273, 1.159, 0.3639), (-0.6976, 2.98e-07, 0.7361), (0.1273, -0.006006, 0.5479), (0.1273, -0.006006, -0.5479), (-0.6976, 2.98e-07, -0.7361), (-0.6976, 1.51, 4.589e-10), (0.1273, 1.359, 4.185e-10), (-2.003, 1.288, 0.3841), (-1.989, -0.006831, 0.4246), (-2.003, 1.51, 1.638e-09), (-2.003, 1.288, -0.3841), (-1.989, -0.006831, -0.4246), (-1.003, -0.01907, 0.5405), (-0.9915, 1.164, 0.3472), (-0.9961, 1.321, 4.211e-10), (-0.9915, 1.164, -0.3472), (-1.003, -0.01907, -0.5405)], [], [(29, 23, 12, 10), (22, 30, 5, 24), (20, 11, 6, 26), (20, 29, 10, 11), (9, 2, 11, 10), (2, 13, 6, 11), (14, 3, 12, 7), (3, 9, 10, 12), (33, 32, 28, 21), (18, 17, 19, 15, 16), (9, 3, 19, 17), (13, 2, 18, 16), (3, 14, 15, 19), (2, 9, 17, 18), (21, 28, 29, 20), (33, 21, 27, 4), (21, 20, 26, 27), (12, 23, 25, 7), (23, 22, 24, 25), (32, 30, 22, 28), (28, 22, 23, 29), (1, 31, 5, 30), (0, 8, 32, 33), (34, 0, 33, 4), (1, 8, 37, 36), (8, 1, 30, 32), (35, 36, 37, 38, 39), (8, 0, 38, 37), (0, 34, 39, 38), (31, 1, 36, 35)])
_uv = me_cube_022.uv_layers.new(name='UVMap')
_uv.uv.foreach_set('vector', [0.2738, 0.3252, 0.2313, 0.3275, 0.1868, 0.001873, 0.2205, 0.0, 0.255, 0.4925, 0.255, 0.7513, 0.000392, 0.7513, 0.0, 0.4929, 0.3743, 0.3275, 0.4188, 0.001873, 0.6007, 0.001947, 0.6045, 0.3275, 0.3743, 0.3275, 0.3318, 0.3252, 0.3851, 0.0, 0.4188, 0.001873, 0.9054, 0.3273, 0.8614, 0.3511, 0.8473, 0.333, 0.9054, 0.3016, 0.8614, 0.3511, 0.8374, 0.5238, 0.818, 0.5153, 0.8473, 0.333, 0.9735, 0.5238, 0.9495, 0.3511, 0.9635, 0.333, 0.9929, 0.5153, 0.9495, 0.3511, 0.9054, 0.3273, 0.9054, 0.3016, 0.9635, 0.333, 0.3506, 0.7513, 0.3037, 0.7489, 0.3028, 0.4894, 0.3505, 0.4925, 0.4468, 0.7815, 0.5025, 0.7513, 0.5582, 0.7815, 0.5886, 1.0, 0.4164, 1.0, 0.2095, 0.9458, 0.2082, 0.9238, 0.4148, 0.9693, 0.4164, 0.9971, 0.001266, 0.997, 0.0, 0.8247, 0.2066, 0.7792, 0.2082, 0.9971, 0.2082, 0.9238, 0.2095, 0.7515, 0.4164, 0.7513, 0.4148, 0.9693, 0.0, 0.8247, 0.001266, 0.8027, 0.2082, 0.7513, 0.2066, 0.7792, 0.3505, 0.4925, 0.3028, 0.4894, 0.3318, 0.3252, 0.3743, 0.3275, 0.3506, 0.7513, 0.3505, 0.4925, 0.6056, 0.4929, 0.6052, 0.7513, 0.3505, 0.4925, 0.3743, 0.3275, 0.6045, 0.3275, 0.6056, 0.4929, 0.1868, 0.001873, 0.2313, 0.3275, 0.001027, 0.3275, 0.004811, 0.001947, 0.2313, 0.3275, 0.255, 0.4925, 0.0, 0.4929, 0.001027, 0.3275, 0.3018, 0.7489, 0.255, 0.7513, 0.255, 0.4925, 0.3028, 0.4894, 0.3028, 0.4894, 0.255, 0.4925, 0.2313, 0.3275, 0.2738, 0.3252, 0.7728, 0.2349, 0.8026, 0.0, 0.8328, 0.00151, 0.7947, 0.2574, 0.6656, 0.2349, 0.7192, 0.2662, 0.7192, 0.3016, 0.6437, 0.2574, 0.6357, 1.482e-09, 0.6656, 0.2349, 0.6437, 0.2574, 0.6056, 0.00151, 0.8055, 0.5966, 0.8028, 0.5677, 0.9966, 0.5696, 1.0, 0.5978, 0.7192, 0.2662, 0.7728, 0.2349, 0.7947, 0.2574, 0.7192, 0.3016, 0.6056, 0.5677, 0.6436, 0.3328, 0.7118, 0.3016, 0.78, 0.3328, 0.818, 0.5677, 0.6056, 0.8313, 0.6082, 0.8025, 0.8028, 0.8012, 0.7994, 0.8295, 0.6082, 0.8025, 0.6085, 0.5686, 0.8028, 0.5677, 0.8028, 0.8012, 0.8057, 0.8305, 0.8055, 0.5966, 1.0, 0.5978, 1.0, 0.8313])
me_cube_022.use_remesh_preserve_volume = False
me_cube_022.use_remesh_preserve_attributes = False
me_cube_022.use_mirror_vertex_groups = False
me_cube_022.update()
me_cube_049 = bpy.data.meshes.new('Cube.049')
me_cube_049.from_pydata([(-1.979, 1.176, -0.2727), (-1.979, 1.176, 0.2727), (1.786, 0.8342, -0.2239), (1.786, 0.8342, 0.2239), (-2.003, 4.172e-07, -0.5783), (-2.003, 4.172e-07, 0.5783), (1.761, 0.002726, -0.4451), (1.761, 0.002726, 0.4451), (-1.983, 1.333, 1.638e-09), (1.786, 0.9544, 3.422e-10), (1.761, 1.082, 3.307e-10), (1.761, 0.9232, -0.2956), (1.761, 0.9232, 0.2956), (1.786, -0.03767, -0.3462), (1.786, -0.03767, 0.3462), (0.7296, -0.05712, 0.4381), (0.7296, -0.05712, -0.4381), (0.7296, 1.198, 4.331e-10), (0.7296, 1.046, -0.2834), (0.7296, 1.046, 0.2834), (0.1273, 1.159, -0.3639), (-0.6976, 1.288, -0.489), (-0.6976, 1.288, 0.489), (0.1273, 1.159, 0.3639), (-0.6976, 2.98e-07, 0.7361), (0.1273, -0.006006, 0.5479), (0.1273, -0.006006, -0.5479), (-0.6976, 2.98e-07, -0.7361), (-0.6976, 1.51, 4.589e-10), (0.1273, 1.359, 4.185e-10), (-2.003, 1.288, 0.3841), (-1.989, -0.006831, 0.4246), (-2.003, 1.51, 1.638e-09), (-2.003, 1.288, -0.3841), (-1.989, -0.006831, -0.4246), (-1.003, -0.01907, 0.5405), (-0.9915, 1.164, 0.3472), (-0.9961, 1.321, 4.211e-10), (-0.9915, 1.164, -0.3472), (-1.003, -0.01907, -0.5405)], [], [(29, 23, 12, 10), (22, 30, 5, 24), (20, 11, 6, 26), (20, 29, 10, 11), (9, 2, 11, 10), (2, 13, 6, 11), (14, 3, 12, 7), (3, 9, 10, 12), (33, 32, 28, 21), (18, 17, 19, 15, 16), (9, 3, 19, 17), (13, 2, 18, 16), (3, 14, 15, 19), (2, 9, 17, 18), (21, 28, 29, 20), (33, 21, 27, 4), (21, 20, 26, 27), (12, 23, 25, 7), (23, 22, 24, 25), (32, 30, 22, 28), (28, 22, 23, 29), (1, 31, 5, 30), (0, 8, 32, 33), (34, 0, 33, 4), (1, 8, 37, 36), (8, 1, 30, 32), (35, 36, 37, 38, 39), (8, 0, 38, 37), (0, 34, 39, 38), (31, 1, 36, 35)])
_uv = me_cube_049.uv_layers.new(name='UVMap')
_uv.uv.foreach_set('vector', [0.2738, 0.3252, 0.2313, 0.3275, 0.1868, 0.001873, 0.2205, 0.0, 0.255, 0.4925, 0.255, 0.7513, 0.000392, 0.7513, 0.0, 0.4929, 0.3743, 0.3275, 0.4188, 0.001873, 0.6007, 0.001947, 0.6045, 0.3275, 0.3743, 0.3275, 0.3318, 0.3252, 0.3851, 0.0, 0.4188, 0.001873, 0.9054, 0.3273, 0.8614, 0.3511, 0.8473, 0.333, 0.9054, 0.3016, 0.8614, 0.3511, 0.8374, 0.5238, 0.818, 0.5153, 0.8473, 0.333, 0.9735, 0.5238, 0.9495, 0.3511, 0.9635, 0.333, 0.9929, 0.5153, 0.9495, 0.3511, 0.9054, 0.3273, 0.9054, 0.3016, 0.9635, 0.333, 0.3506, 0.7513, 0.3037, 0.7489, 0.3028, 0.4894, 0.3505, 0.4925, 0.4468, 0.7815, 0.5025, 0.7513, 0.5582, 0.7815, 0.5886, 1.0, 0.4164, 1.0, 0.2095, 0.9458, 0.2082, 0.9238, 0.4148, 0.9693, 0.4164, 0.9971, 0.001266, 0.997, 0.0, 0.8247, 0.2066, 0.7792, 0.2082, 0.9971, 0.2082, 0.9238, 0.2095, 0.7515, 0.4164, 0.7513, 0.4148, 0.9693, 0.0, 0.8247, 0.001266, 0.8027, 0.2082, 0.7513, 0.2066, 0.7792, 0.3505, 0.4925, 0.3028, 0.4894, 0.3318, 0.3252, 0.3743, 0.3275, 0.3506, 0.7513, 0.3505, 0.4925, 0.6056, 0.4929, 0.6052, 0.7513, 0.3505, 0.4925, 0.3743, 0.3275, 0.6045, 0.3275, 0.6056, 0.4929, 0.1868, 0.001873, 0.2313, 0.3275, 0.001027, 0.3275, 0.004811, 0.001947, 0.2313, 0.3275, 0.255, 0.4925, 0.0, 0.4929, 0.001027, 0.3275, 0.3018, 0.7489, 0.255, 0.7513, 0.255, 0.4925, 0.3028, 0.4894, 0.3028, 0.4894, 0.255, 0.4925, 0.2313, 0.3275, 0.2738, 0.3252, 0.7728, 0.2349, 0.8026, 0.0, 0.8328, 0.00151, 0.7947, 0.2574, 0.6656, 0.2349, 0.7192, 0.2662, 0.7192, 0.3016, 0.6437, 0.2574, 0.6357, 1.482e-09, 0.6656, 0.2349, 0.6437, 0.2574, 0.6056, 0.00151, 0.8055, 0.5966, 0.8028, 0.5677, 0.9966, 0.5696, 1.0, 0.5978, 0.7192, 0.2662, 0.7728, 0.2349, 0.7947, 0.2574, 0.7192, 0.3016, 0.6056, 0.5677, 0.6436, 0.3328, 0.7118, 0.3016, 0.78, 0.3328, 0.818, 0.5677, 0.6056, 0.8313, 0.6082, 0.8025, 0.8028, 0.8012, 0.7994, 0.8295, 0.6082, 0.8025, 0.6085, 0.5686, 0.8028, 0.5677, 0.8028, 0.8012, 0.8057, 0.8305, 0.8055, 0.5966, 1.0, 0.5978, 1.0, 0.8313])
me_cube_049.use_remesh_preserve_volume = False
me_cube_049.use_remesh_preserve_attributes = False
me_cube_049.use_mirror_vertex_groups = False
me_cube_049.update()

# ---- objects
ob_cube_042 = bpy.data.objects.new('Cube.042', me_cube_019)
ob_cube_043 = bpy.data.objects.new('Cube.043', me_cube_018)
ob_cube_044 = bpy.data.objects.new('Cube.044', me_cube_017)
ob_cube_045 = bpy.data.objects.new('Cube.045', me_cube_016)
ob_cube_046 = bpy.data.objects.new('Cube.046', me_cube_015)
ob_cube_047 = bpy.data.objects.new('Cube.047', me_cube_014)
ob_cube_048 = bpy.data.objects.new('Cube.048', me_cube_022)
ob_cube_049 = bpy.data.objects.new('Cube.049', me_cube_049)

# ---- transforms, parenting, visibility, modifiers, constraints
ob_cube_042.location = (0.1462, -0.001408, 0.2449)
ob_cube_042.rotation_euler = (3.335e-10, -0.05261, -7.742e-09)
ob_cube_042.scale = (0.9545, 0.6464, 1.129)
ob_cube_042.lineart.crease_threshold = 0.0
_m = ob_cube_042.modifiers.new('Mirror', 'MIRROR')
_m.use_axis = (False, True, False)
ob_cube_043.location = (-0.215, -0.02194, -0.01581)
ob_cube_043.scale = (0.7822, 1.151, 0.7016)
ob_cube_043.lineart.crease_threshold = 0.0
ob_cube_044.location = (2.099, 0.01655, -0.4236)
ob_cube_044.scale = (0.434, 0.05775, 0.1151)
ob_cube_044.lineart.crease_threshold = 0.0
_m = ob_cube_044.modifiers.new('Mirror', 'MIRROR')
_m.use_axis = (False, True, False)
ob_cube_045.location = (-0.5698, -2.249, -0.1677)
ob_cube_045.rotation_euler = (0.0, -0.0, 3.142)
ob_cube_045.scale = (0.2966, 0.1959, 0.3507)
ob_cube_045.lineart.crease_threshold = 0.0
_m = ob_cube_045.modifiers.new('Mirror', 'MIRROR')
_m.use_axis = (False, True, False)
ob_cube_046.location = (-0.5698, 2.142, -0.1677)
ob_cube_046.rotation_euler = (0.0, -0.0, 3.142)
ob_cube_046.scale = (0.2966, 0.1959, 0.3507)
ob_cube_046.lineart.crease_threshold = 0.0
_m = ob_cube_046.modifiers.new('Mirror', 'MIRROR')
_m.use_axis = (False, True, False)
ob_cube_047.location = (1.006, 1.231, -0.3777)
ob_cube_047.rotation_euler = (0.0, -0.0, 3.142)
ob_cube_047.scale = (0.2966, 0.1959, 0.3507)
ob_cube_047.lineart.crease_threshold = 0.0
_m = ob_cube_047.modifiers.new('Mirror', 'MIRROR')
_m.use_axis = (False, True, False)
ob_cube_048.location = (1.006, -1.23, -0.3777)
ob_cube_048.rotation_euler = (0.0, -0.0, 3.142)
ob_cube_048.scale = (0.2966, 0.1959, 0.3507)
ob_cube_048.lineart.crease_threshold = 0.0
_m = ob_cube_048.modifiers.new('Mirror', 'MIRROR')
_m.use_axis = (False, True, False)
ob_cube_049.location = (-1.74, 0.03455, 0.0)
ob_cube_049.scale = (0.5933, 0.3918, 0.7016)
ob_cube_049.lineart.crease_threshold = 0.0
_m = ob_cube_049.modifiers.new('Mirror', 'MIRROR')
_m.use_axis = (False, True, False)

# ---- collection membership
col_collection_3.objects.link(ob_cube_042)
col_collection_3.objects.link(ob_cube_043)
col_collection_3.objects.link(ob_cube_044)
col_collection_3.objects.link(ob_cube_045)
col_collection_3.objects.link(ob_cube_046)
col_collection_3.objects.link(ob_cube_047)
col_collection_3.objects.link(ob_cube_048)
col_collection_3.objects.link(ob_cube_049)

# ---- scene / render settings (as saved in the file)
scene.frame_start = 1; scene.frame_end = 250; scene.frame_set(66)
scene.render.engine = 'BLENDER_EEVEE_NEXT'
scene.render.resolution_percentage = 50
scene.render.dither_intensity = 0.0
scene.cycles.use_denoising = False
scene.cycles.samples = 128
scene.cycles.sampling_pattern = 'TABULATED_SOBOL'
scene.cycles.use_adaptive_sampling = False
scene.cycles.use_light_tree = False
scene.cycles.blur_glossy = 0.0
scene.cycles.sample_clamp_indirect = 0.0
scene.view_settings.view_transform = 'Standard'
bpy.context.view_layer.update()

# ---- added for rendering (the .blend has no active camera and no usable light): camera, sun
cam_auto = bpy.data.cameras.new('AutoCamera')
cam_auto.lens = 50.0
cam_auto.sensor_width = 36.0
cam_auto.clip_end = 1000.0
ob_auto_camera = bpy.data.objects.new('AutoCamera', cam_auto)
scene.collection.objects.link(ob_auto_camera)
ob_auto_camera.location = (8.5365, -10.4649, 7.05559)
ob_auto_camera.rotation_euler = (1.09748, -7.21219e-08, 0.694738)
scene.camera = ob_auto_camera
light_auto_sun = bpy.data.lights.new('AutoSun', 'SUN')
light_auto_sun.energy = 3.0
light_auto_sun.angle = 0.0523599
ob_auto_sun = bpy.data.objects.new('AutoSun', light_auto_sun)
scene.collection.objects.link(ob_auto_sun)
ob_auto_sun.rotation_euler = (0.872665, 0.174533, 0.523599)
bpy.context.view_layer.update()
